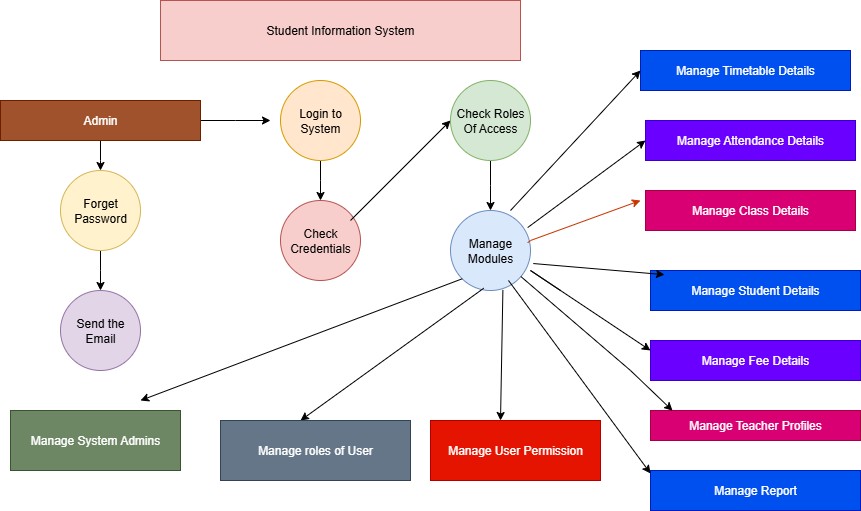

The diagram above was exported from draw.io. Its source (the exported page's mxGraphModel, read from the mxfile embedded in the PNG):
<mxGraphModel dx="1042" dy="510" grid="1" gridSize="10" guides="1" tooltips="1" connect="1" arrows="1" fold="1" page="1" pageScale="1" pageWidth="850" pageHeight="1100" math="0" shadow="0">
  <root>
    <mxCell id="0" />
    <mxCell id="1" parent="0" />
    <mxCell id="bw4yRV2qUwtJ2-Hx8Ptg-1" value="Student Information System" style="rounded=0;whiteSpace=wrap;html=1;fillColor=#f8cecc;strokeColor=#b85450;" vertex="1" parent="1">
      <mxGeometry x="270" y="70" width="360" height="60" as="geometry" />
    </mxCell>
    <mxCell id="bw4yRV2qUwtJ2-Hx8Ptg-4" value="" style="edgeStyle=orthogonalEdgeStyle;rounded=0;orthogonalLoop=1;jettySize=auto;html=1;" edge="1" parent="1" source="bw4yRV2qUwtJ2-Hx8Ptg-2">
      <mxGeometry relative="1" as="geometry">
        <mxPoint x="380" y="190" as="targetPoint" />
      </mxGeometry>
    </mxCell>
    <mxCell id="bw4yRV2qUwtJ2-Hx8Ptg-14" value="" style="edgeStyle=orthogonalEdgeStyle;rounded=0;orthogonalLoop=1;jettySize=auto;html=1;" edge="1" parent="1" source="bw4yRV2qUwtJ2-Hx8Ptg-2">
      <mxGeometry relative="1" as="geometry">
        <mxPoint x="210" y="240" as="targetPoint" />
      </mxGeometry>
    </mxCell>
    <mxCell id="bw4yRV2qUwtJ2-Hx8Ptg-2" value="Admin" style="rounded=0;whiteSpace=wrap;html=1;fillColor=#a0522d;fontColor=#ffffff;strokeColor=#6D1F00;" vertex="1" parent="1">
      <mxGeometry x="110" y="170" width="200" height="40" as="geometry" />
    </mxCell>
    <mxCell id="bw4yRV2qUwtJ2-Hx8Ptg-6" value="" style="edgeStyle=orthogonalEdgeStyle;rounded=0;orthogonalLoop=1;jettySize=auto;html=1;" edge="1" parent="1" source="bw4yRV2qUwtJ2-Hx8Ptg-3">
      <mxGeometry relative="1" as="geometry">
        <mxPoint x="430" y="270" as="targetPoint" />
      </mxGeometry>
    </mxCell>
    <mxCell id="bw4yRV2qUwtJ2-Hx8Ptg-3" value="Login to System" style="ellipse;whiteSpace=wrap;html=1;rounded=0;fillColor=#ffe6cc;strokeColor=#d79b00;" vertex="1" parent="1">
      <mxGeometry x="390" y="150" width="80" height="80" as="geometry" />
    </mxCell>
    <mxCell id="bw4yRV2qUwtJ2-Hx8Ptg-7" value="Check Credentials" style="ellipse;whiteSpace=wrap;html=1;aspect=fixed;fillColor=#f8cecc;strokeColor=#b85450;" vertex="1" parent="1">
      <mxGeometry x="390" y="270" width="80" height="80" as="geometry" />
    </mxCell>
    <mxCell id="bw4yRV2qUwtJ2-Hx8Ptg-8" value="" style="endArrow=classic;html=1;rounded=0;" edge="1" parent="1">
      <mxGeometry width="50" height="50" relative="1" as="geometry">
        <mxPoint x="460" y="290" as="sourcePoint" />
        <mxPoint x="560" y="190" as="targetPoint" />
      </mxGeometry>
    </mxCell>
    <mxCell id="bw4yRV2qUwtJ2-Hx8Ptg-11" value="" style="edgeStyle=orthogonalEdgeStyle;rounded=0;orthogonalLoop=1;jettySize=auto;html=1;" edge="1" parent="1" source="bw4yRV2qUwtJ2-Hx8Ptg-9">
      <mxGeometry relative="1" as="geometry">
        <mxPoint x="600" y="280" as="targetPoint" />
      </mxGeometry>
    </mxCell>
    <mxCell id="bw4yRV2qUwtJ2-Hx8Ptg-9" value="Check Roles Of Access" style="ellipse;whiteSpace=wrap;html=1;aspect=fixed;fillColor=#d5e8d4;strokeColor=#82b366;" vertex="1" parent="1">
      <mxGeometry x="560" y="150" width="80" height="80" as="geometry" />
    </mxCell>
    <mxCell id="bw4yRV2qUwtJ2-Hx8Ptg-12" value="Manage Modules" style="ellipse;whiteSpace=wrap;html=1;aspect=fixed;fillColor=#dae8fc;strokeColor=#6c8ebf;" vertex="1" parent="1">
      <mxGeometry x="560" y="280" width="80" height="80" as="geometry" />
    </mxCell>
    <mxCell id="bw4yRV2qUwtJ2-Hx8Ptg-16" value="" style="edgeStyle=orthogonalEdgeStyle;rounded=0;orthogonalLoop=1;jettySize=auto;html=1;" edge="1" parent="1" source="bw4yRV2qUwtJ2-Hx8Ptg-13">
      <mxGeometry relative="1" as="geometry">
        <mxPoint x="210" y="360" as="targetPoint" />
      </mxGeometry>
    </mxCell>
    <mxCell id="bw4yRV2qUwtJ2-Hx8Ptg-13" value="Forget Password" style="ellipse;whiteSpace=wrap;html=1;rounded=0;fillColor=#fff2cc;strokeColor=#d6b656;" vertex="1" parent="1">
      <mxGeometry x="170" y="240" width="80" height="80" as="geometry" />
    </mxCell>
    <mxCell id="bw4yRV2qUwtJ2-Hx8Ptg-15" value="Send the Email" style="ellipse;whiteSpace=wrap;html=1;rounded=0;fillColor=#e1d5e7;strokeColor=#9673a6;" vertex="1" parent="1">
      <mxGeometry x="170" y="360" width="80" height="80" as="geometry" />
    </mxCell>
    <mxCell id="bw4yRV2qUwtJ2-Hx8Ptg-17" value="" style="endArrow=classic;html=1;rounded=0;exitX=0;exitY=1;exitDx=0;exitDy=0;" edge="1" parent="1" source="bw4yRV2qUwtJ2-Hx8Ptg-12">
      <mxGeometry width="50" height="50" relative="1" as="geometry">
        <mxPoint x="440" y="440" as="sourcePoint" />
        <mxPoint x="250" y="470" as="targetPoint" />
      </mxGeometry>
    </mxCell>
    <mxCell id="bw4yRV2qUwtJ2-Hx8Ptg-18" value="" style="endArrow=classic;html=1;rounded=0;exitX=0.415;exitY=0.972;exitDx=0;exitDy=0;exitPerimeter=0;" edge="1" parent="1" source="bw4yRV2qUwtJ2-Hx8Ptg-12">
      <mxGeometry width="50" height="50" relative="1" as="geometry">
        <mxPoint x="570" y="470" as="sourcePoint" />
        <mxPoint x="410" y="490" as="targetPoint" />
      </mxGeometry>
    </mxCell>
    <mxCell id="bw4yRV2qUwtJ2-Hx8Ptg-19" value="" style="endArrow=classic;html=1;rounded=0;exitX=0.655;exitY=0.993;exitDx=0;exitDy=0;exitPerimeter=0;" edge="1" parent="1" source="bw4yRV2qUwtJ2-Hx8Ptg-12">
      <mxGeometry width="50" height="50" relative="1" as="geometry">
        <mxPoint x="650" y="430" as="sourcePoint" />
        <mxPoint x="610" y="490" as="targetPoint" />
      </mxGeometry>
    </mxCell>
    <mxCell id="bw4yRV2qUwtJ2-Hx8Ptg-20" value="Manage System Admins" style="rounded=0;whiteSpace=wrap;html=1;fillColor=#6d8764;fontColor=#ffffff;strokeColor=#3A5431;" vertex="1" parent="1">
      <mxGeometry x="120" y="480" width="170" height="60" as="geometry" />
    </mxCell>
    <mxCell id="bw4yRV2qUwtJ2-Hx8Ptg-21" value="Manage roles of User" style="rounded=0;whiteSpace=wrap;html=1;fillColor=#647687;fontColor=#ffffff;strokeColor=#314354;" vertex="1" parent="1">
      <mxGeometry x="330" y="490" width="190" height="60" as="geometry" />
    </mxCell>
    <mxCell id="bw4yRV2qUwtJ2-Hx8Ptg-22" value="Manage User Permission" style="rounded=0;whiteSpace=wrap;html=1;fillColor=#e51400;fontColor=#ffffff;strokeColor=#B20000;" vertex="1" parent="1">
      <mxGeometry x="540" y="490" width="170" height="60" as="geometry" />
    </mxCell>
    <mxCell id="bw4yRV2qUwtJ2-Hx8Ptg-23" value="Manage Timetable Details" style="rounded=0;whiteSpace=wrap;html=1;fillColor=#0050ef;fontColor=#ffffff;strokeColor=#001DBC;" vertex="1" parent="1">
      <mxGeometry x="750" y="120" width="210" height="40" as="geometry" />
    </mxCell>
    <mxCell id="bw4yRV2qUwtJ2-Hx8Ptg-24" value="Manage Attendance Details" style="rounded=0;whiteSpace=wrap;html=1;fillColor=#6a00ff;fontColor=#ffffff;strokeColor=#3700CC;" vertex="1" parent="1">
      <mxGeometry x="755" y="190" width="210" height="40" as="geometry" />
    </mxCell>
    <mxCell id="bw4yRV2qUwtJ2-Hx8Ptg-25" value="Manage Class Details" style="whiteSpace=wrap;html=1;rounded=0;fillColor=#d80073;fontColor=#ffffff;strokeColor=#A50040;" vertex="1" parent="1">
      <mxGeometry x="755" y="260" width="210" height="40" as="geometry" />
    </mxCell>
    <mxCell id="bw4yRV2qUwtJ2-Hx8Ptg-27" value="Manage Student Details" style="rounded=0;whiteSpace=wrap;html=1;fillColor=#0050ef;fontColor=#ffffff;strokeColor=#001DBC;" vertex="1" parent="1">
      <mxGeometry x="760" y="340" width="210" height="40" as="geometry" />
    </mxCell>
    <mxCell id="bw4yRV2qUwtJ2-Hx8Ptg-28" value="Manage Fee Details" style="rounded=0;whiteSpace=wrap;html=1;fillColor=#6a00ff;fontColor=#ffffff;strokeColor=#3700CC;" vertex="1" parent="1">
      <mxGeometry x="760" y="410" width="210" height="40" as="geometry" />
    </mxCell>
    <mxCell id="bw4yRV2qUwtJ2-Hx8Ptg-30" value="Manage Teacher Profiles" style="rounded=0;whiteSpace=wrap;html=1;fillColor=#d80073;fontColor=#ffffff;strokeColor=#A50040;" vertex="1" parent="1">
      <mxGeometry x="760" y="480" width="210" height="30" as="geometry" />
    </mxCell>
    <mxCell id="bw4yRV2qUwtJ2-Hx8Ptg-31" value="Manage Report" style="rounded=0;whiteSpace=wrap;html=1;fillColor=#0050ef;fontColor=#ffffff;strokeColor=#001DBC;" vertex="1" parent="1">
      <mxGeometry x="760" y="540" width="210" height="40" as="geometry" />
    </mxCell>
    <mxCell id="bw4yRV2qUwtJ2-Hx8Ptg-32" value="" style="endArrow=classic;html=1;rounded=0;entryX=0;entryY=0.5;entryDx=0;entryDy=0;" edge="1" parent="1" target="bw4yRV2qUwtJ2-Hx8Ptg-23">
      <mxGeometry width="50" height="50" relative="1" as="geometry">
        <mxPoint x="620" y="280" as="sourcePoint" />
        <mxPoint x="690" y="130" as="targetPoint" />
        <Array as="points">
          <mxPoint x="620" y="280" />
        </Array>
      </mxGeometry>
    </mxCell>
    <mxCell id="bw4yRV2qUwtJ2-Hx8Ptg-33" value="" style="endArrow=classic;html=1;rounded=0;entryX=0;entryY=0.5;entryDx=0;entryDy=0;exitX=0.965;exitY=0.213;exitDx=0;exitDy=0;exitPerimeter=0;" edge="1" parent="1" source="bw4yRV2qUwtJ2-Hx8Ptg-12" target="bw4yRV2qUwtJ2-Hx8Ptg-24">
      <mxGeometry width="50" height="50" relative="1" as="geometry">
        <mxPoint x="640" y="240" as="sourcePoint" />
        <mxPoint x="710.7106781186548" y="190" as="targetPoint" />
      </mxGeometry>
    </mxCell>
    <mxCell id="bw4yRV2qUwtJ2-Hx8Ptg-34" value="" style="endArrow=classic;html=1;rounded=0;exitX=0.965;exitY=0.403;exitDx=0;exitDy=0;exitPerimeter=0;fillColor=#fa6800;strokeColor=#C73500;" edge="1" parent="1" source="bw4yRV2qUwtJ2-Hx8Ptg-12">
      <mxGeometry width="50" height="50" relative="1" as="geometry">
        <mxPoint x="700" y="320" as="sourcePoint" />
        <mxPoint x="750" y="270" as="targetPoint" />
        <Array as="points">
          <mxPoint x="640" y="310" />
        </Array>
      </mxGeometry>
    </mxCell>
    <mxCell id="bw4yRV2qUwtJ2-Hx8Ptg-37" value="" style="endArrow=classic;html=1;rounded=0;exitX=1.035;exitY=0.663;exitDx=0;exitDy=0;exitPerimeter=0;" edge="1" parent="1" source="bw4yRV2qUwtJ2-Hx8Ptg-12">
      <mxGeometry width="50" height="50" relative="1" as="geometry">
        <mxPoint x="640" y="210.00000000000003" as="sourcePoint" />
        <mxPoint x="774" y="344.16" as="targetPoint" />
      </mxGeometry>
    </mxCell>
    <mxCell id="bw4yRV2qUwtJ2-Hx8Ptg-41" value="" style="endArrow=classic;html=1;rounded=0;entryX=0;entryY=0.25;entryDx=0;entryDy=0;" edge="1" parent="1" target="bw4yRV2qUwtJ2-Hx8Ptg-28">
      <mxGeometry width="50" height="50" relative="1" as="geometry">
        <mxPoint x="670" y="360" as="sourcePoint" />
        <mxPoint x="790" y="420" as="targetPoint" />
        <Array as="points">
          <mxPoint x="640" y="340" />
        </Array>
      </mxGeometry>
    </mxCell>
    <mxCell id="bw4yRV2qUwtJ2-Hx8Ptg-42" value="" style="endArrow=classic;html=1;rounded=0;entryX=0.105;entryY=0.007;entryDx=0;entryDy=0;entryPerimeter=0;" edge="1" parent="1" source="bw4yRV2qUwtJ2-Hx8Ptg-12" target="bw4yRV2qUwtJ2-Hx8Ptg-30">
      <mxGeometry width="50" height="50" relative="1" as="geometry">
        <mxPoint x="710" y="530" as="sourcePoint" />
        <mxPoint x="760" y="480" as="targetPoint" />
        <Array as="points">
          <mxPoint x="740" y="440" />
        </Array>
      </mxGeometry>
    </mxCell>
    <mxCell id="bw4yRV2qUwtJ2-Hx8Ptg-43" value="" style="endArrow=classic;html=1;rounded=0;exitX=0.725;exitY=0.963;exitDx=0;exitDy=0;exitPerimeter=0;" edge="1" parent="1">
      <mxGeometry width="50" height="50" relative="1" as="geometry">
        <mxPoint x="618" y="349.99999999999994" as="sourcePoint" />
        <mxPoint x="760" y="542.96" as="targetPoint" />
      </mxGeometry>
    </mxCell>
  </root>
</mxGraphModel>